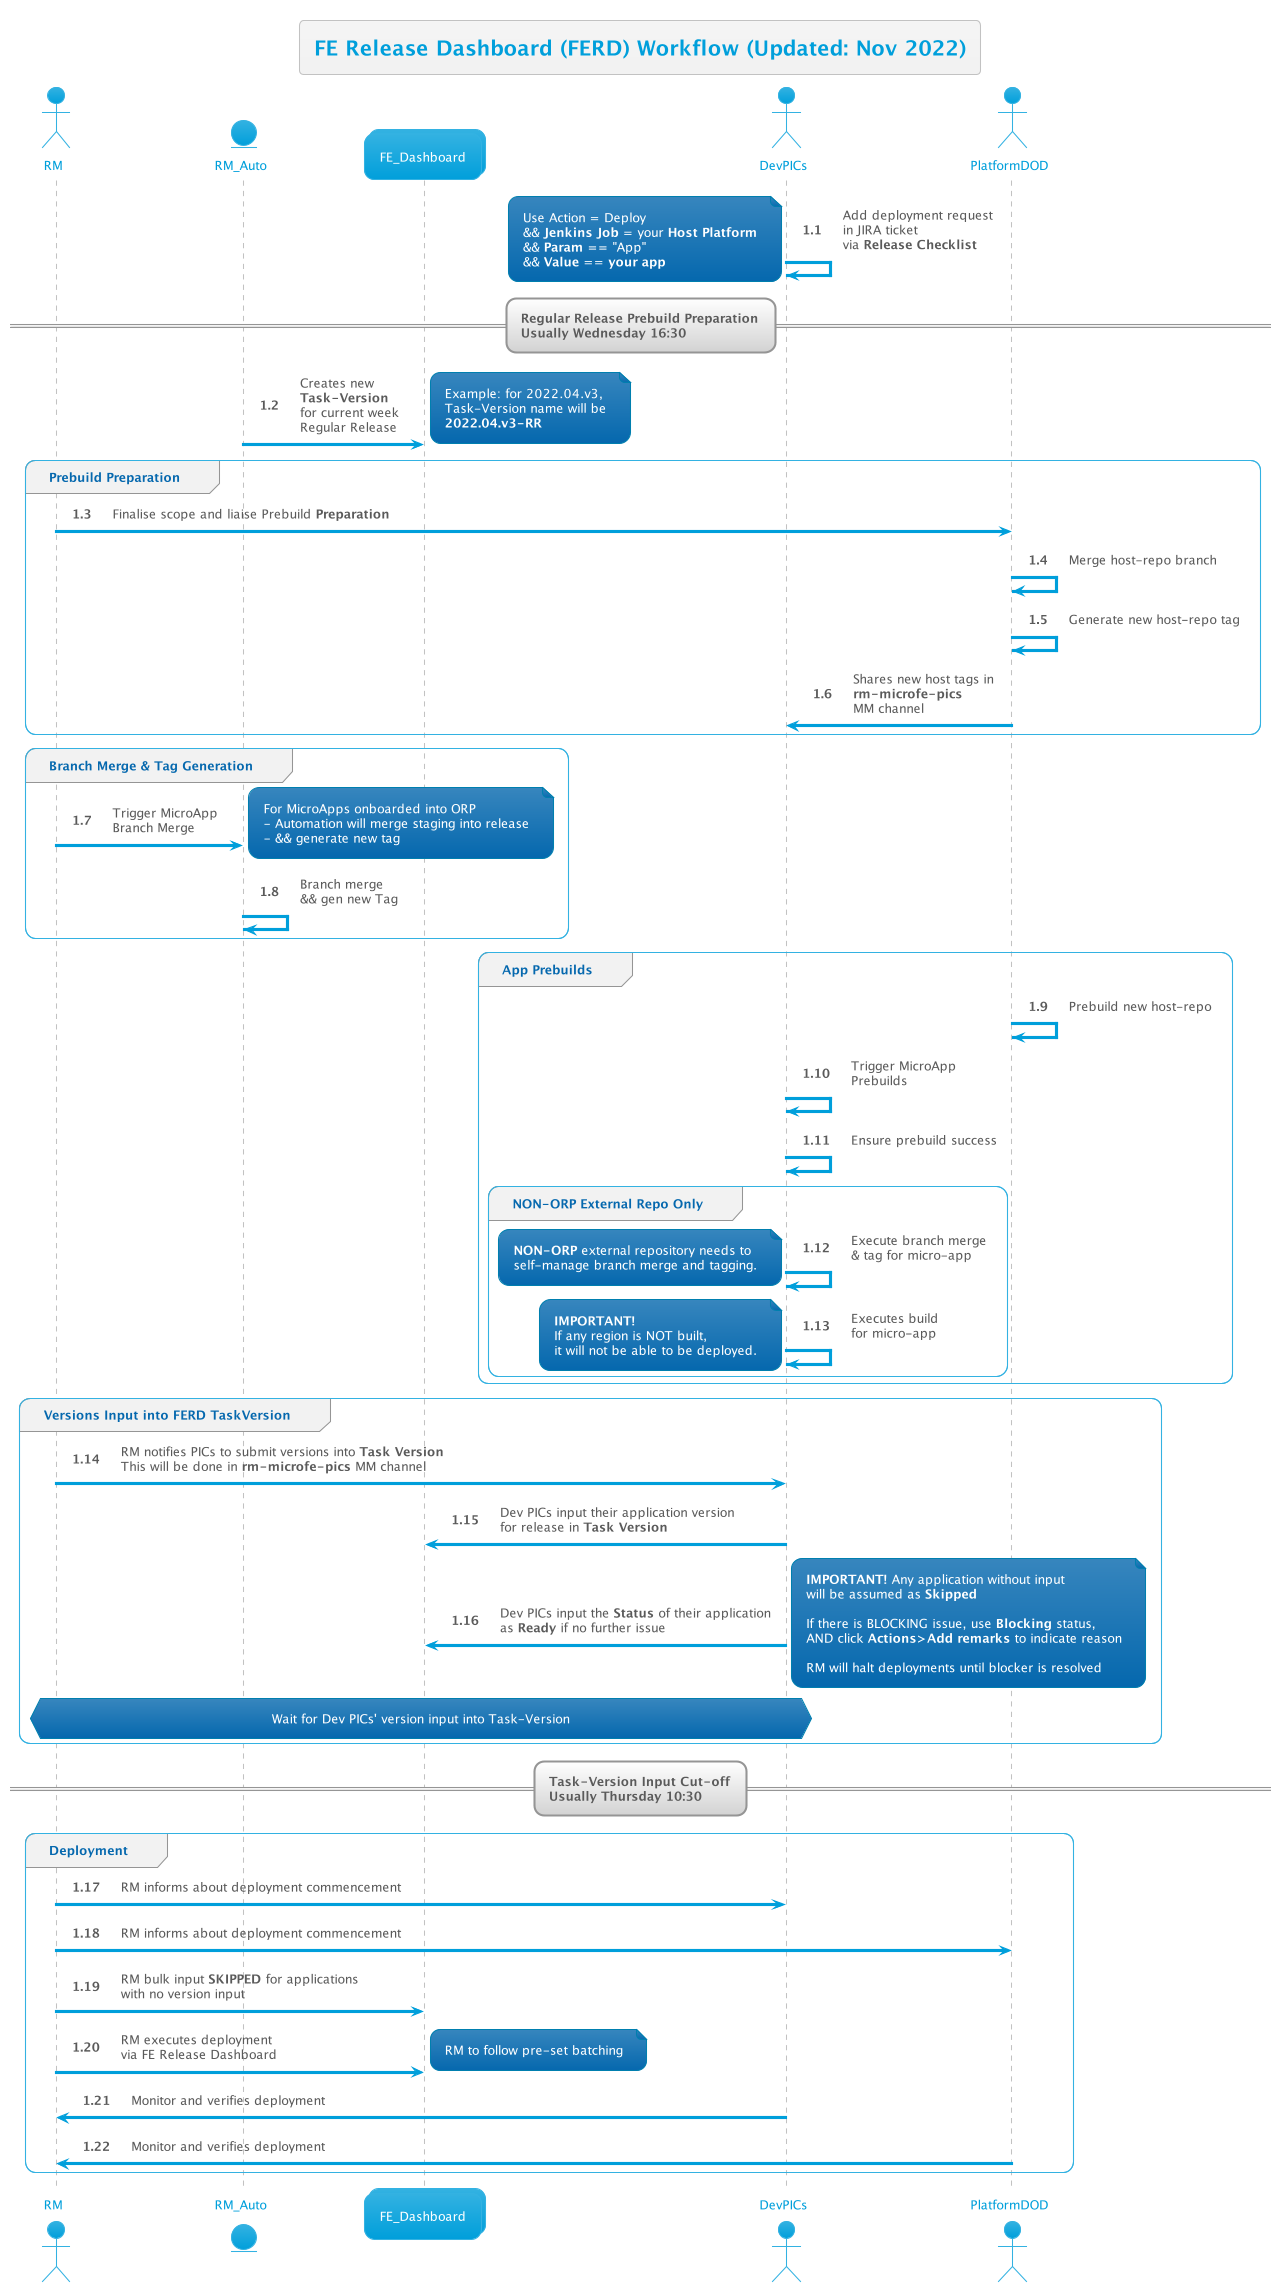

The diagram above was rendered by PlantUML. Its source (embedded in the PNG):
@startuml

title FE Release Dashboard (FERD) Workflow (Updated: Nov 2022)

!include __init__

' == Regular Release Merge Cutoff\n(Usually Monday 17:00) ==

DevPICs -> DevPICs : Add deployment request\nin JIRA ticket\nvia <b>Release Checklist</b>
note left
    Use Action = Deploy 
    && **Jenkins Job** = your <b>Host Platform</b>
    && **Param** == "App"
    && **Value** == **your app**
end note

== Regular Release Prebuild Preparation\nUsually Wednesday 16:30  ==

RM_Auto -> Dash : Creates new \n<b>Task-Version</b>\nfor current week\nRegular Release
note right
    Example: for 2022.04.v3,
    Task-Version name will be
    <b>2022.04.v3-RR</b>
end note

group Prebuild Preparation
    RM -> PlatformDOD : Finalise scope and liaise Prebuild **Preparation**
    PlatformDOD -> PlatformDOD : Merge host-repo branch
    PlatformDOD -> PlatformDOD : Generate new host-repo tag
    PlatformDOD->DevPICs : Shares new host tags in\n<b>rm-microfe-pics</b>\nMM channel
end

group Branch Merge & Tag Generation
    RM -> RM_Auto : Trigger MicroApp\nBranch Merge
    note right
        For MicroApps onboarded into ORP
        - Automation will merge staging into release
        - && generate new tag
    end note

    RM_Auto -> RM_Auto : Branch merge\n&& gen new Tag
end

group App Prebuilds
    PlatformDOD -> PlatformDOD : Prebuild new host-repo
    DevPICs -> DevPICs : Trigger MicroApp\nPrebuilds
    DevPICs -> DevPICs : Ensure prebuild success

    group NON-ORP External Repo Only
        DevPICs -> DevPICs : Execute branch merge\n& tag for micro-app
        note left
            <b>NON-ORP</b> external repository needs to
            self-manage branch merge and tagging.
        end note

        DevPICs -> DevPICs : Executes build\nfor micro-app
        note left
            <b>IMPORTANT!</b> 
            If any region is NOT built,
            it will not be able to be deployed.
        end note
    end
end

group Versions Input into FERD TaskVersion
    RM -> DevPICs : RM notifies PICs to submit versions into <b>Task Version</b>\nThis will be done in <b>rm-microfe-pics</b> MM channel

    DevPICs -> Dash : Dev PICs input their application version\nfor release in <b>Task Version</b>
    DevPICs -> Dash : Dev PICs input the <b>Status</b> of their application\nas <b>Ready</b> if no further issue
    note right
        <b>IMPORTANT!</b> Any application without input 
        will be assumed as <b>Skipped</b>

        If there is BLOCKING issue, use <b>Blocking</b> status,
        AND click <b>Actions>Add remarks</b> to indicate reason

        RM will halt deployments until blocker is resolved
    end note

    hnote over RM,DevPICs: Wait for Dev PICs' version input into Task-Version
end

== Task-Version Input Cut-off\nUsually Thursday 10:30  ==

group Deployment
    RM -> DevPICs : RM informs about deployment commencement
    RM -> PlatformDOD : RM informs about deployment commencement
    RM -> Dash : RM bulk input <b>SKIPPED</b> for applications\nwith no version input
    RM -> Dash : RM executes deployment\nvia FE Release Dashboard
    note right
        RM to follow pre-set batching
    end note

    DevPICs -> RM : Monitor and verifies deployment
    PlatformDOD -> RM : Monitor and verifies deployment
end

@enduml